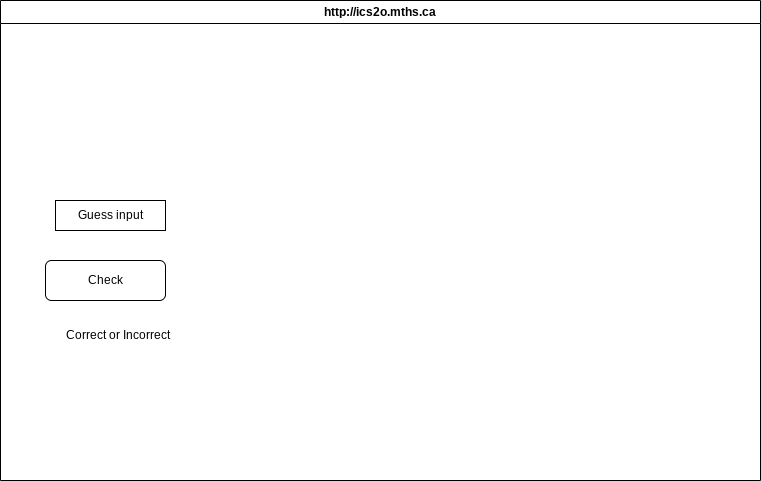

The diagram above was exported from draw.io. Its source (the exported page's mxGraphModel, read from the mxfile embedded in the PNG):
<mxGraphModel dx="1086" dy="671" grid="1" gridSize="10" guides="1" tooltips="1" connect="1" arrows="1" fold="1" page="1" pageScale="1" pageWidth="850" pageHeight="1100" math="0" shadow="0">
  <root>
    <mxCell id="0" />
    <mxCell id="1" parent="0" />
    <mxCell id="7" value="http://ics2o.mths.ca" style="swimlane;whiteSpace=wrap;html=1;" parent="1" vertex="1">
      <mxGeometry x="45" y="60" width="760" height="480" as="geometry" />
    </mxCell>
    <mxCell id="8" value="Guess input" style="rounded=0;whiteSpace=wrap;html=1;" vertex="1" parent="7">
      <mxGeometry x="55" y="200" width="110" height="30" as="geometry" />
    </mxCell>
    <mxCell id="9" value="Check" style="rounded=1;whiteSpace=wrap;html=1;" vertex="1" parent="7">
      <mxGeometry x="45" y="260" width="120" height="40" as="geometry" />
    </mxCell>
    <mxCell id="10" value="Correct or Incorrect" style="text;html=1;strokeColor=none;fillColor=none;align=center;verticalAlign=middle;whiteSpace=wrap;rounded=0;" vertex="1" parent="7">
      <mxGeometry x="45" y="320" width="145" height="30" as="geometry" />
    </mxCell>
  </root>
</mxGraphModel>